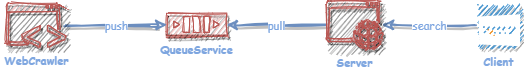

The diagram above was exported from draw.io. Its source (the exported page's mxGraphModel, read from the mxfile embedded in the PNG):
<mxGraphModel dx="2062" dy="1122" grid="1" gridSize="10" guides="1" tooltips="1" connect="1" arrows="1" fold="1" page="1" pageScale="1" pageWidth="827" pageHeight="1169" math="0" shadow="0">
  <root>
    <mxCell id="3dn0M0mym75tKTMuU3q_-0" />
    <mxCell id="3dn0M0mym75tKTMuU3q_-1" parent="3dn0M0mym75tKTMuU3q_-0" />
    <mxCell id="3dn0M0mym75tKTMuU3q_-5" value="QueueService" style="outlineConnect=0;dashed=0;verticalLabelPosition=bottom;verticalAlign=top;align=center;html=1;shape=mxgraph.aws3.queue;fontFamily=Comic Sans MS;fontStyle=1;fontSize=11;labelBorderColor=none;labelBackgroundColor=none;fillColor=#f8cecc;strokeColor=#b85450;fontColor=#7EA6E0;shadow=1;sketch=1;" parent="3dn0M0mym75tKTMuU3q_-1" vertex="1">
      <mxGeometry x="316" y="113.25" width="60" height="22.5" as="geometry" />
    </mxCell>
    <mxCell id="qU0AhAhZVoedQfFcDOPp-2" value="search" style="edgeStyle=orthogonalEdgeStyle;orthogonalLoop=1;jettySize=auto;html=1;fontFamily=Comic Sans MS;fontSize=11;fontColor=#7EA6E0;strokeWidth=2;endArrow=classic;endFill=0;gradientColor=#7ea6e0;fillColor=#dae8fc;strokeColor=#6c8ebf;shadow=1;sketch=1;rounded=0;" parent="3dn0M0mym75tKTMuU3q_-1" source="3dn0M0mym75tKTMuU3q_-6" target="3dn0M0mym75tKTMuU3q_-10" edge="1">
      <mxGeometry relative="1" as="geometry" />
    </mxCell>
    <mxCell id="3dn0M0mym75tKTMuU3q_-6" value="Client" style="shadow=1;dashed=0;html=1;strokeColor=none;fillColor=#4495D1;labelPosition=center;verticalLabelPosition=bottom;verticalAlign=top;align=center;outlineConnect=0;shape=mxgraph.veeam.2d.web_console;fontFamily=Comic Sans MS;fontStyle=1;fontSize=11;labelBorderColor=none;labelBackgroundColor=none;fontColor=#7EA6E0;sketch=1;" parent="3dn0M0mym75tKTMuU3q_-1" vertex="1">
      <mxGeometry x="626" y="102.89999999999992" width="44.8" height="44.8" as="geometry" />
    </mxCell>
    <mxCell id="qU0AhAhZVoedQfFcDOPp-1" value="pull" style="edgeStyle=orthogonalEdgeStyle;rounded=0;orthogonalLoop=1;jettySize=auto;html=1;fontFamily=Comic Sans MS;fontSize=11;fontColor=#7EA6E0;endArrow=classic;endFill=0;strokeWidth=2;gradientColor=#7ea6e0;fillColor=#dae8fc;strokeColor=#6c8ebf;shadow=1;sketch=1;" parent="3dn0M0mym75tKTMuU3q_-1" source="3dn0M0mym75tKTMuU3q_-10" target="3dn0M0mym75tKTMuU3q_-5" edge="1">
      <mxGeometry relative="1" as="geometry" />
    </mxCell>
    <mxCell id="3dn0M0mym75tKTMuU3q_-10" value="Server" style="pointerEvents=1;shadow=1;dashed=0;html=1;fillColor=#f8cecc;labelPosition=center;verticalLabelPosition=bottom;verticalAlign=top;outlineConnect=0;align=center;shape=mxgraph.office.concepts.application_web;fontFamily=Comic Sans MS;fontStyle=1;fontSize=11;labelBorderColor=none;labelBackgroundColor=none;strokeColor=#b85450;fontColor=#7EA6E0;sketch=1;" parent="3dn0M0mym75tKTMuU3q_-1" vertex="1">
      <mxGeometry x="476" y="100" width="56" height="49" as="geometry" />
    </mxCell>
    <mxCell id="qU0AhAhZVoedQfFcDOPp-0" value="push" style="edgeStyle=orthogonalEdgeStyle;rounded=0;orthogonalLoop=1;jettySize=auto;html=1;fontFamily=Comic Sans MS;fontSize=11;fontColor=#7EA6E0;endArrow=classic;endFill=0;gradientColor=#7ea6e0;fillColor=#dae8fc;strokeColor=#6c8ebf;strokeWidth=2;shadow=1;sketch=1;" parent="3dn0M0mym75tKTMuU3q_-1" source="3dn0M0mym75tKTMuU3q_-11" target="3dn0M0mym75tKTMuU3q_-5" edge="1">
      <mxGeometry relative="1" as="geometry" />
    </mxCell>
    <mxCell id="3dn0M0mym75tKTMuU3q_-11" value="WebCrawler" style="pointerEvents=1;shadow=1;dashed=0;html=1;fillColor=#f8cecc;labelPosition=center;verticalLabelPosition=bottom;verticalAlign=top;outlineConnect=0;align=center;shape=mxgraph.office.concepts.application_hybrid;fontFamily=Comic Sans MS;fontStyle=1;fontSize=11;labelBorderColor=none;labelBackgroundColor=none;strokeColor=#b85450;fontColor=#7EA6E0;sketch=1;" parent="3dn0M0mym75tKTMuU3q_-1" vertex="1">
      <mxGeometry x="156" y="102.89999999999998" width="59" height="44" as="geometry" />
    </mxCell>
  </root>
</mxGraphModel>